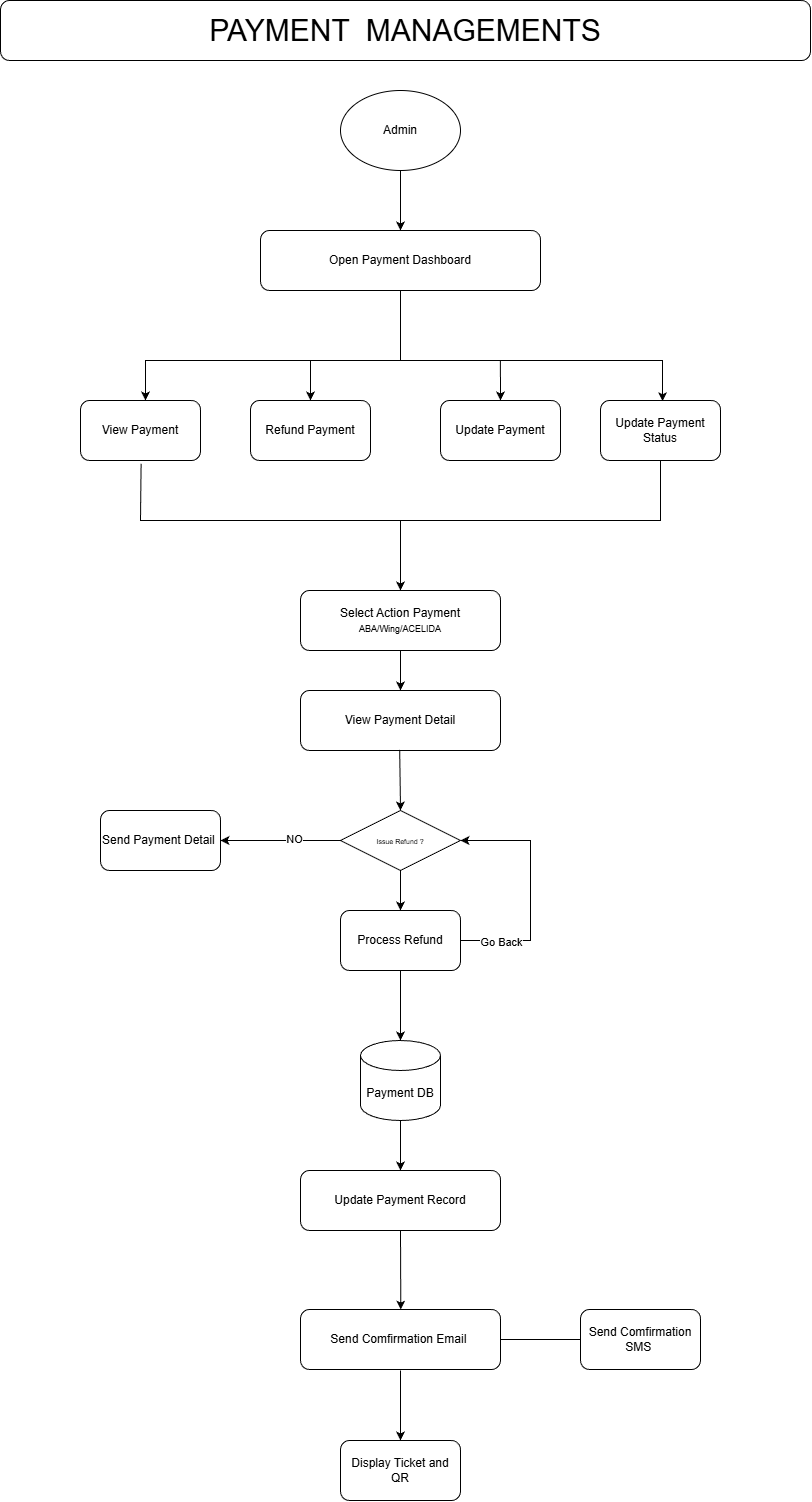

The diagram above was exported from draw.io. Its source (the exported page's mxGraphModel, read from the mxfile embedded in the PNG):
<mxGraphModel dx="3169" dy="1869" grid="1" gridSize="10" guides="1" tooltips="1" connect="1" arrows="1" fold="1" page="1" pageScale="1" pageWidth="850" pageHeight="1100" math="0" shadow="0">
  <root>
    <mxCell id="0" />
    <mxCell id="1" parent="0" />
    <mxCell id="MiQisP0fykGhlhyem4H--1" edge="1" parent="1" source="MiQisP0fykGhlhyem4H--17" style="endArrow=classic;html=1;rounded=0;exitX=0.5;exitY=1;exitDx=0;exitDy=0;entryX=0.5;entryY=0;entryDx=0;entryDy=0;" target="MiQisP0fykGhlhyem4H--18" value="">
      <mxGeometry height="50" relative="1" width="50" as="geometry">
        <mxPoint x="300" y="410" as="sourcePoint" />
        <mxPoint x="350" y="360" as="targetPoint" />
      </mxGeometry>
    </mxCell>
    <mxCell id="MiQisP0fykGhlhyem4H--2" edge="1" parent="1" style="endArrow=none;html=1;rounded=0;entryX=0.5;entryY=1;entryDx=0;entryDy=0;" target="MiQisP0fykGhlhyem4H--18" value="">
      <mxGeometry height="50" relative="1" width="50" as="geometry">
        <mxPoint x="420" y="410" as="sourcePoint" />
        <mxPoint x="360" y="390" as="targetPoint" />
      </mxGeometry>
    </mxCell>
    <mxCell id="MiQisP0fykGhlhyem4H--3" edge="1" parent="1" style="endArrow=classic;html=1;rounded=0;" value="">
      <mxGeometry height="50" relative="1" width="50" as="geometry">
        <Array as="points">
          <mxPoint x="165" y="410" />
        </Array>
        <mxPoint x="420" y="410" as="sourcePoint" />
        <mxPoint x="165" y="450" as="targetPoint" />
      </mxGeometry>
    </mxCell>
    <mxCell id="MiQisP0fykGhlhyem4H--4" edge="1" parent="1" style="endArrow=classic;html=1;rounded=0;entryX=0.517;entryY=0.012;entryDx=0;entryDy=0;entryPerimeter=0;" target="MiQisP0fykGhlhyem4H--22" value="">
      <mxGeometry height="50" relative="1" width="50" as="geometry">
        <Array as="points">
          <mxPoint x="682" y="410" />
        </Array>
        <mxPoint x="350" y="410" as="sourcePoint" />
        <mxPoint x="430" y="390" as="targetPoint" />
      </mxGeometry>
    </mxCell>
    <mxCell id="MiQisP0fykGhlhyem4H--5" edge="1" parent="1" style="endArrow=classic;html=1;rounded=0;entryX=0.5;entryY=0;entryDx=0;entryDy=0;" target="MiQisP0fykGhlhyem4H--20" value="">
      <mxGeometry height="50" relative="1" width="50" as="geometry">
        <mxPoint x="330" y="410" as="sourcePoint" />
        <mxPoint x="440" y="410" as="targetPoint" />
      </mxGeometry>
    </mxCell>
    <mxCell id="MiQisP0fykGhlhyem4H--6" edge="1" parent="1" style="endArrow=classic;html=1;rounded=0;entryX=0.5;entryY=0;entryDx=0;entryDy=0;" target="MiQisP0fykGhlhyem4H--21" value="">
      <mxGeometry height="50" relative="1" width="50" as="geometry">
        <mxPoint x="519.8999999999996" y="410" as="sourcePoint" />
        <mxPoint x="520" y="440" as="targetPoint" />
      </mxGeometry>
    </mxCell>
    <mxCell id="MiQisP0fykGhlhyem4H--7" edge="1" parent="1" source="MiQisP0fykGhlhyem4H--19" style="endArrow=none;html=1;rounded=0;exitX=0.505;exitY=1.054;exitDx=0;exitDy=0;exitPerimeter=0;entryX=0.5;entryY=1;entryDx=0;entryDy=0;" target="MiQisP0fykGhlhyem4H--22" value="">
      <mxGeometry height="50" relative="1" width="50" as="geometry">
        <Array as="points">
          <mxPoint x="160" y="570" />
          <mxPoint x="680" y="570" />
        </Array>
        <mxPoint x="330" y="570" as="sourcePoint" />
        <mxPoint x="380" y="520" as="targetPoint" />
      </mxGeometry>
    </mxCell>
    <mxCell id="MiQisP0fykGhlhyem4H--8" edge="1" parent="1" style="endArrow=classic;html=1;rounded=0;entryX=0.5;entryY=0;entryDx=0;entryDy=0;" target="MiQisP0fykGhlhyem4H--23" value="">
      <mxGeometry height="50" relative="1" width="50" as="geometry">
        <mxPoint x="420" y="570" as="sourcePoint" />
        <mxPoint x="420" y="660" as="targetPoint" />
      </mxGeometry>
    </mxCell>
    <mxCell id="MiQisP0fykGhlhyem4H--9" edge="1" parent="1" style="endArrow=classic;html=1;rounded=0;entryX=0.5;entryY=0;entryDx=0;entryDy=0;" target="MiQisP0fykGhlhyem4H--29" value="">
      <mxGeometry height="50" relative="1" width="50" as="geometry">
        <mxPoint x="420" y="700" as="sourcePoint" />
        <mxPoint x="420" y="730" as="targetPoint" />
      </mxGeometry>
    </mxCell>
    <mxCell id="MiQisP0fykGhlhyem4H--10" edge="1" parent="1" source="MiQisP0fykGhlhyem4H--24" style="endArrow=classic;html=1;rounded=0;exitX=0;exitY=0.5;exitDx=0;exitDy=0;entryX=1;entryY=0.5;entryDx=0;entryDy=0;" target="MiQisP0fykGhlhyem4H--25" value="">
      <mxGeometry height="50" relative="1" width="50" as="geometry">
        <mxPoint x="290" y="930" as="sourcePoint" />
        <mxPoint x="220" y="890" as="targetPoint" />
      </mxGeometry>
    </mxCell>
    <mxCell id="MiQisP0fykGhlhyem4H--11" connectable="0" parent="MiQisP0fykGhlhyem4H--10" style="edgeLabel;html=1;align=center;verticalAlign=middle;resizable=0;points=[];" value="NO" vertex="1">
      <mxGeometry relative="1" x="-0.225" y="-2" as="geometry">
        <mxPoint as="offset" />
      </mxGeometry>
    </mxCell>
    <mxCell id="MiQisP0fykGhlhyem4H--12" edge="1" parent="1" source="MiQisP0fykGhlhyem4H--24" style="endArrow=classic;html=1;rounded=0;exitX=0.5;exitY=1;exitDx=0;exitDy=0;entryX=0.5;entryY=0;entryDx=0;entryDy=0;" target="MiQisP0fykGhlhyem4H--26" value="">
      <mxGeometry height="50" relative="1" width="50" as="geometry">
        <mxPoint x="390" y="1050" as="sourcePoint" />
        <mxPoint x="420" y="980" as="targetPoint" />
      </mxGeometry>
    </mxCell>
    <mxCell id="MiQisP0fykGhlhyem4H--13" edge="1" parent="1" source="MiQisP0fykGhlhyem4H--26" style="endArrow=classic;html=1;rounded=0;exitX=0.5;exitY=1;exitDx=0;exitDy=0;" target="MiQisP0fykGhlhyem4H--27" value="">
      <mxGeometry height="50" relative="1" width="50" as="geometry">
        <mxPoint x="370" y="1140" as="sourcePoint" />
        <mxPoint x="420" y="1090" as="targetPoint" />
      </mxGeometry>
    </mxCell>
    <mxCell id="MiQisP0fykGhlhyem4H--14" edge="1" parent="1" source="MiQisP0fykGhlhyem4H--27" style="endArrow=classic;html=1;rounded=0;entryX=0.5;entryY=0;entryDx=0;entryDy=0;exitX=0.5;exitY=1;exitDx=0;exitDy=0;exitPerimeter=0;" target="MiQisP0fykGhlhyem4H--28" value="">
      <mxGeometry height="50" relative="1" width="50" as="geometry">
        <mxPoint x="310" y="1200" as="sourcePoint" />
        <mxPoint x="360" y="1150" as="targetPoint" />
      </mxGeometry>
    </mxCell>
    <mxCell id="MiQisP0fykGhlhyem4H--15" edge="1" parent="1" source="MiQisP0fykGhlhyem4H--28" style="endArrow=classic;html=1;rounded=0;exitX=0.5;exitY=1;exitDx=0;exitDy=0;entryX=0.51;entryY=-0.016;entryDx=0;entryDy=0;entryPerimeter=0;" value="">
      <mxGeometry height="50" relative="1" width="50" as="geometry">
        <mxPoint x="350" y="1390" as="sourcePoint" />
        <mxPoint x="420.3000000000002" y="1359.0400000000004" as="targetPoint" />
      </mxGeometry>
    </mxCell>
    <mxCell id="MiQisP0fykGhlhyem4H--16" parent="1" style="rounded=1;whiteSpace=wrap;html=1;" value="&lt;span style=&quot;font-size: 30px;&quot;&gt;PAYMENT&amp;nbsp; MANAGEMENTS&lt;/span&gt;" vertex="1">
      <mxGeometry height="60" width="810" x="20" y="50" as="geometry" />
    </mxCell>
    <mxCell id="MiQisP0fykGhlhyem4H--17" parent="1" style="ellipse;whiteSpace=wrap;html=1;" value="Admin" vertex="1">
      <mxGeometry height="80" width="120" x="360" y="140" as="geometry" />
    </mxCell>
    <mxCell id="MiQisP0fykGhlhyem4H--18" parent="1" style="rounded=1;whiteSpace=wrap;html=1;" value="Open Payment Dashboard" vertex="1">
      <mxGeometry height="60" width="280" x="280" y="280" as="geometry" />
    </mxCell>
    <mxCell id="MiQisP0fykGhlhyem4H--19" parent="1" style="rounded=1;whiteSpace=wrap;html=1;" value="View Payment" vertex="1">
      <mxGeometry height="60" width="120" x="100" y="450" as="geometry" />
    </mxCell>
    <mxCell id="MiQisP0fykGhlhyem4H--20" parent="1" style="rounded=1;whiteSpace=wrap;html=1;" value="Refund Payment" vertex="1">
      <mxGeometry height="60" width="120" x="270" y="450" as="geometry" />
    </mxCell>
    <mxCell id="MiQisP0fykGhlhyem4H--21" parent="1" style="rounded=1;whiteSpace=wrap;html=1;" value="Update Payment" vertex="1">
      <mxGeometry height="60" width="120" x="460" y="450" as="geometry" />
    </mxCell>
    <mxCell id="MiQisP0fykGhlhyem4H--22" parent="1" style="rounded=1;whiteSpace=wrap;html=1;" value="Update Payment Status" vertex="1">
      <mxGeometry height="60" width="120" x="620" y="450" as="geometry" />
    </mxCell>
    <mxCell id="MiQisP0fykGhlhyem4H--23" parent="1" style="rounded=1;whiteSpace=wrap;html=1;" value="Select Action Payment&lt;br&gt;&lt;font style=&quot;font-size: 9px;&quot;&gt;ABA/Wing/ACELIDA&lt;/font&gt;" vertex="1">
      <mxGeometry height="60" width="200" x="320" y="640" as="geometry" />
    </mxCell>
    <mxCell id="MiQisP0fykGhlhyem4H--24" parent="1" style="rhombus;whiteSpace=wrap;html=1;" value="&lt;span style=&quot;font-size: 7px;&quot;&gt;Issue Refund ?&lt;/span&gt;" vertex="1">
      <mxGeometry height="60" width="120" x="360" y="860" as="geometry" />
    </mxCell>
    <mxCell id="MiQisP0fykGhlhyem4H--25" parent="1" style="rounded=1;whiteSpace=wrap;html=1;" value="Send Payment Detail&amp;nbsp;" vertex="1">
      <mxGeometry height="60" width="120" x="120" y="860" as="geometry" />
    </mxCell>
    <mxCell id="MiQisP0fykGhlhyem4H--26" parent="1" style="rounded=1;whiteSpace=wrap;html=1;" value="Process Refund" vertex="1">
      <mxGeometry height="60" width="120" x="360" y="960" as="geometry" />
    </mxCell>
    <mxCell id="MiQisP0fykGhlhyem4H--27" parent="1" style="shape=cylinder3;whiteSpace=wrap;html=1;boundedLbl=1;backgroundOutline=1;size=15;" value="Payment DB" vertex="1">
      <mxGeometry height="80" width="80" x="380" y="1090" as="geometry" />
    </mxCell>
    <mxCell id="MiQisP0fykGhlhyem4H--28" parent="1" style="rounded=1;whiteSpace=wrap;html=1;" value="Update Payment Record" vertex="1">
      <mxGeometry height="60" width="200" x="320" y="1220" as="geometry" />
    </mxCell>
    <mxCell id="MiQisP0fykGhlhyem4H--29" parent="1" style="rounded=1;whiteSpace=wrap;html=1;" value="View Payment Detail" vertex="1">
      <mxGeometry height="60" width="200" x="320" y="740" as="geometry" />
    </mxCell>
    <mxCell id="MiQisP0fykGhlhyem4H--30" edge="1" parent="1" source="MiQisP0fykGhlhyem4H--29" style="endArrow=classic;html=1;rounded=0;exitX=0.496;exitY=0.99;exitDx=0;exitDy=0;exitPerimeter=0;entryX=0.5;entryY=0;entryDx=0;entryDy=0;" target="MiQisP0fykGhlhyem4H--24" value="">
      <mxGeometry height="50" relative="1" width="50" as="geometry">
        <mxPoint x="260" y="870" as="sourcePoint" />
        <mxPoint x="310" y="820" as="targetPoint" />
      </mxGeometry>
    </mxCell>
    <mxCell id="MiQisP0fykGhlhyem4H--31" edge="1" parent="1" source="MiQisP0fykGhlhyem4H--26" style="endArrow=classic;html=1;rounded=0;exitX=1;exitY=0.5;exitDx=0;exitDy=0;entryX=1;entryY=0.5;entryDx=0;entryDy=0;" target="MiQisP0fykGhlhyem4H--24" value="">
      <mxGeometry height="50" relative="1" width="50" as="geometry">
        <Array as="points">
          <mxPoint x="550" y="990" />
          <mxPoint x="550" y="890" />
        </Array>
        <mxPoint x="460" y="900" as="sourcePoint" />
        <mxPoint x="510" y="850" as="targetPoint" />
      </mxGeometry>
    </mxCell>
    <mxCell id="MiQisP0fykGhlhyem4H--32" connectable="0" parent="MiQisP0fykGhlhyem4H--31" style="edgeLabel;html=1;align=center;verticalAlign=middle;resizable=0;points=[];" value="Go Back" vertex="1">
      <mxGeometry relative="1" x="-0.6632" y="-1" as="geometry">
        <mxPoint as="offset" />
      </mxGeometry>
    </mxCell>
    <mxCell id="MiQisP0fykGhlhyem4H--33" parent="1" style="rounded=1;whiteSpace=wrap;html=1;" value="Send Comfirmation Email&amp;nbsp;" vertex="1">
      <mxGeometry height="60" width="200" x="320" y="1359" as="geometry" />
    </mxCell>
    <mxCell id="MiQisP0fykGhlhyem4H--34" parent="1" style="rounded=1;whiteSpace=wrap;html=1;" value="Send Comfirmation SMS&amp;nbsp;" vertex="1">
      <mxGeometry height="60" width="120" x="600" y="1359" as="geometry" />
    </mxCell>
    <mxCell id="MiQisP0fykGhlhyem4H--35" edge="1" parent="1" source="MiQisP0fykGhlhyem4H--33" style="endArrow=none;html=1;rounded=0;exitX=1;exitY=0.5;exitDx=0;exitDy=0;entryX=0;entryY=0.5;entryDx=0;entryDy=0;" target="MiQisP0fykGhlhyem4H--34" value="">
      <mxGeometry height="50" relative="1" width="50" as="geometry">
        <mxPoint x="430" y="1330" as="sourcePoint" />
        <mxPoint x="480" y="1280" as="targetPoint" />
      </mxGeometry>
    </mxCell>
    <mxCell id="MiQisP0fykGhlhyem4H--36" parent="1" style="rounded=1;whiteSpace=wrap;html=1;" value="Display Ticket and QR" vertex="1">
      <mxGeometry height="60" width="120" x="360" y="1490" as="geometry" />
    </mxCell>
    <mxCell id="MiQisP0fykGhlhyem4H--37" edge="1" parent="1" style="endArrow=classic;html=1;rounded=0;entryX=0.5;entryY=0;entryDx=0;entryDy=0;" target="MiQisP0fykGhlhyem4H--36" value="">
      <mxGeometry height="50" relative="1" width="50" as="geometry">
        <mxPoint x="420" y="1420" as="sourcePoint" />
        <mxPoint x="480" y="1380" as="targetPoint" />
      </mxGeometry>
    </mxCell>
  </root>
</mxGraphModel>